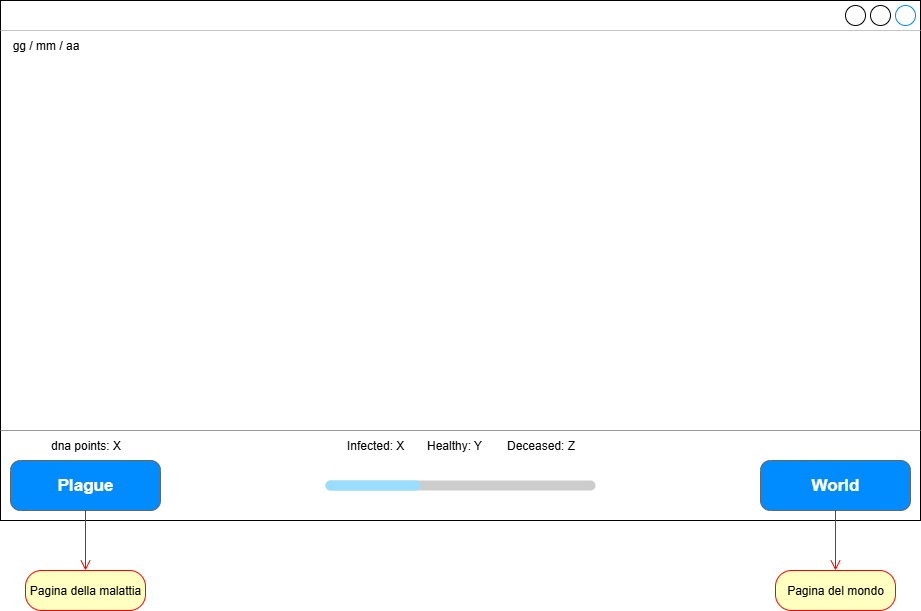

The diagram above was exported from draw.io. Its source (the exported page's mxGraphModel, read from the mxfile embedded in the PNG):
<mxGraphModel dx="1426" dy="789" grid="1" gridSize="10" guides="1" tooltips="1" connect="1" arrows="1" fold="1" page="1" pageScale="1" pageWidth="827" pageHeight="1169" math="0" shadow="0">
  <root>
    <mxCell id="0" />
    <mxCell id="1" parent="0" />
    <mxCell id="9QCvWh2TURDjJnaolLIK-52" value="" style="strokeWidth=1;shadow=0;dashed=0;align=center;html=1;shape=mxgraph.mockup.containers.window;align=left;verticalAlign=top;spacingLeft=8;strokeColor2=#008cff;strokeColor3=#c4c4c4;fontColor=#666666;mainText=;fontSize=17;labelBackgroundColor=none;whiteSpace=wrap;" parent="1" vertex="1">
      <mxGeometry x="40" y="120" width="920" height="520" as="geometry" />
    </mxCell>
    <mxCell id="9QCvWh2TURDjJnaolLIK-53" value="Plague" style="strokeWidth=1;shadow=0;dashed=0;align=center;html=1;shape=mxgraph.mockup.buttons.button;strokeColor=#666666;fontColor=#ffffff;mainText=;buttonStyle=round;fontSize=17;fontStyle=1;fillColor=#008cff;whiteSpace=wrap;" parent="1" vertex="1">
      <mxGeometry x="50" y="580" width="150" height="50" as="geometry" />
    </mxCell>
    <mxCell id="9QCvWh2TURDjJnaolLIK-54" value="World" style="strokeWidth=1;shadow=0;dashed=0;align=center;html=1;shape=mxgraph.mockup.buttons.button;strokeColor=#666666;fontColor=#ffffff;mainText=;buttonStyle=round;fontSize=17;fontStyle=1;fillColor=#008cff;whiteSpace=wrap;" parent="1" vertex="1">
      <mxGeometry x="800" y="580" width="150" height="50" as="geometry" />
    </mxCell>
    <mxCell id="9QCvWh2TURDjJnaolLIK-56" value="dna points: X" style="text;html=1;align=center;verticalAlign=middle;resizable=0;points=[];autosize=1;strokeColor=none;fillColor=none;" parent="1" vertex="1">
      <mxGeometry x="80" y="550" width="90" height="30" as="geometry" />
    </mxCell>
    <mxCell id="9QCvWh2TURDjJnaolLIK-57" value="Infected: X&lt;span style=&quot;white-space: pre;&quot;&gt;&#09;&lt;/span&gt;Healthy: Y&lt;span style=&quot;white-space: pre;&quot;&gt;&#09;&lt;/span&gt;Deceased: Z" style="text;html=1;align=center;verticalAlign=middle;resizable=0;points=[];autosize=1;strokeColor=none;fillColor=none;" parent="1" vertex="1">
      <mxGeometry x="375" y="550" width="250" height="30" as="geometry" />
    </mxCell>
    <mxCell id="9QCvWh2TURDjJnaolLIK-60" value="" style="verticalLabelPosition=bottom;shadow=0;dashed=0;align=center;html=1;verticalAlign=top;strokeWidth=1;shape=mxgraph.mockup.misc.progressBar;fillColor=#cccccc;strokeColor=none;fillColor2=#99ddff;barPos=35.207;" parent="1" vertex="1">
      <mxGeometry x="365" y="590" width="270" height="30" as="geometry" />
    </mxCell>
    <mxCell id="9QCvWh2TURDjJnaolLIK-61" value="gg / mm / aa" style="text;html=1;align=center;verticalAlign=middle;resizable=0;points=[];autosize=1;strokeColor=none;fillColor=none;" parent="1" vertex="1">
      <mxGeometry x="40" y="150" width="90" height="30" as="geometry" />
    </mxCell>
    <mxCell id="9QCvWh2TURDjJnaolLIK-62" value="" style="verticalLabelPosition=bottom;shadow=0;dashed=0;align=center;html=1;verticalAlign=top;strokeWidth=1;shape=mxgraph.mockup.markup.line;strokeColor=#999999;" parent="1" vertex="1">
      <mxGeometry x="40" y="540" width="920" height="20" as="geometry" />
    </mxCell>
    <mxCell id="9QCvWh2TURDjJnaolLIK-63" value="Pagina della malattia" style="rounded=1;whiteSpace=wrap;html=1;arcSize=40;fontColor=#000000;fillColor=#ffffc0;strokeColor=#ff0000;" parent="1" vertex="1">
      <mxGeometry x="65" y="690" width="120" height="40" as="geometry" />
    </mxCell>
    <mxCell id="9QCvWh2TURDjJnaolLIK-65" value="" style="edgeStyle=orthogonalEdgeStyle;html=1;verticalAlign=bottom;endArrow=open;endSize=8;strokeColor=#ff0000;rounded=0;" parent="1" source="9QCvWh2TURDjJnaolLIK-53" target="9QCvWh2TURDjJnaolLIK-63" edge="1">
      <mxGeometry relative="1" as="geometry">
        <mxPoint x="310" y="740" as="targetPoint" />
        <mxPoint x="310" y="680" as="sourcePoint" />
      </mxGeometry>
    </mxCell>
    <mxCell id="9QCvWh2TURDjJnaolLIK-66" value="Pagina del mondo" style="rounded=1;whiteSpace=wrap;html=1;arcSize=40;fontColor=#000000;fillColor=#ffffc0;strokeColor=#ff0000;" parent="1" vertex="1">
      <mxGeometry x="815" y="690" width="120" height="40" as="geometry" />
    </mxCell>
    <mxCell id="9QCvWh2TURDjJnaolLIK-67" value="" style="edgeStyle=orthogonalEdgeStyle;html=1;verticalAlign=bottom;endArrow=open;endSize=8;strokeColor=#ff0000;rounded=0;" parent="1" source="9QCvWh2TURDjJnaolLIK-54" target="9QCvWh2TURDjJnaolLIK-66" edge="1">
      <mxGeometry relative="1" as="geometry">
        <mxPoint x="790" y="720" as="targetPoint" />
        <mxPoint x="790" y="660" as="sourcePoint" />
      </mxGeometry>
    </mxCell>
  </root>
</mxGraphModel>